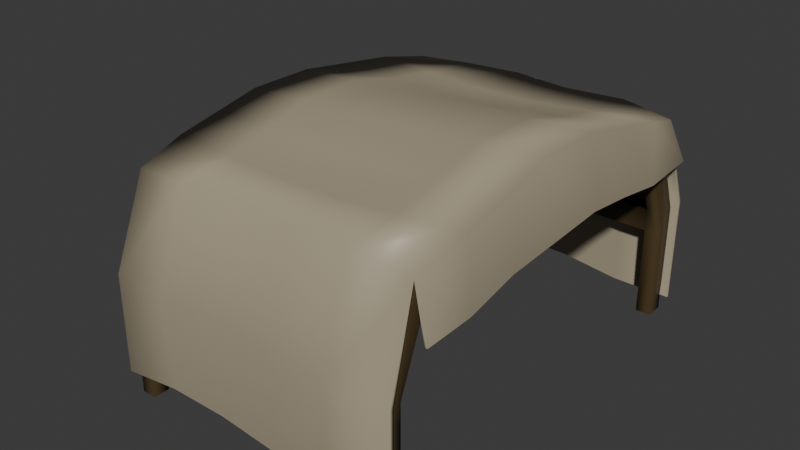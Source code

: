 # Source: ad_r.blend  (saved by Blender 4.5.91; exported with 4.5.12 LTS)
import bpy
from mathutils import Matrix  # noqa: F401  (used for matrix-valued properties, if any)

bpy.ops.wm.read_factory_settings(use_empty=True)
scene = bpy.context.scene
scene.name = 'Scene'

# ---- collections
col_collection = bpy.data.collections.new('Collection'); scene.collection.children.link(col_collection)

# ---- materials (node trees are filled in below, after node groups)
mat_tentwood = bpy.data.materials.new('tentWood')
mat_tentcloth = bpy.data.materials.new('tentCloth')

# ---- material node trees
mat_tentwood.use_nodes = True; mat_tentwood.node_tree.nodes.clear()
_N = mat_tentwood.node_tree.nodes; _L = mat_tentwood.node_tree.links
n0 = _N.new('ShaderNodeBsdfPrincipled'); n0.name = 'Principled BSDF'; n0.location = (-200, 100)
n0.inputs[0].default_value = (0.07151, 0.04661, 0.01727, 1.0)
n1 = _N.new('ShaderNodeOutputMaterial'); n1.name = 'Material Output'; n1.location = (200, 100)
_L.new(n0.outputs[0], n1.inputs[0])
n1.is_active_output = True
mat_tentcloth.use_nodes = True; mat_tentcloth.node_tree.nodes.clear()
_N = mat_tentcloth.node_tree.nodes; _L = mat_tentcloth.node_tree.links
n0 = _N.new('ShaderNodeBsdfPrincipled'); n0.name = 'Principled BSDF'; n0.location = (-200, 100)
n0.inputs[0].default_value = (0.411, 0.354, 0.2471, 1.0)
n1 = _N.new('ShaderNodeOutputMaterial'); n1.name = 'Material Output'; n1.location = (200, 100)
_L.new(n0.outputs[0], n1.inputs[0])
n1.is_active_output = True

# ---- world
world_world = bpy.data.worlds.new('World'); scene.world = world_world
world_world.use_nodes = True; world_world.node_tree.nodes.clear()
_N = world_world.node_tree.nodes; _L = world_world.node_tree.links
n0 = _N.new('ShaderNodeOutputWorld'); n0.name = 'World Output'; n0.location = (200, 100)
n1 = _N.new('ShaderNodeBackground'); n1.name = 'Background'; n1.location = (-200, 100)
n1.inputs[0].default_value = (0.05088, 0.05088, 0.05088, 1.0)
_L.new(n1.outputs[0], n0.inputs[0])
n0.is_active_output = True
world_world.color = (0.05088, 0.05088, 0.05088)
world_world.sun_shadow_jitter_overblur = 0.0

# ---- meshes
me_cube_001 = bpy.data.meshes.new('Cube.001')
me_cube_001.from_pydata([(20.06, -25.99, -1.44), (20.06, -22.7, 0.5597), (20.06, -23.99, -1.44), (20.06, -20.7, 0.5597), (22.06, -25.99, -1.44), (22.06, -22.7, 0.5597), (22.06, -23.99, -1.44), (22.06, -20.7, 0.5597), (20.06, -22.7, 0.348), (20.06, -20.7, 0.348), (22.06, -20.7, 0.348), (22.06, -22.7, 0.348), (20.06, -23.99, -0.5461), (22.06, -23.99, -0.5461), (22.06, -25.99, -0.5461), (20.06, -25.99, -0.5461), (20.06, -25.99, -0.3309), (20.06, -23.99, -0.3309), (22.06, -23.99, -0.3309), (22.06, -25.99, -0.3309), (-11.25, -22.7, 0.348), (-11.25, -22.7, 0.5597), (-11.25, -20.7, 0.5597), (-11.25, -20.7, 0.348), (-11.25, -23.99, -0.3309), (-11.25, -23.99, -0.5461), (-11.25, -25.99, -0.5461), (-11.25, -25.99, -0.3309), (-13.08, -22.7, 0.348), (-13.08, -22.7, 0.5597), (-13.08, -20.7, 0.5597), (-13.08, -20.7, 0.348), (-13.08, -23.99, -0.3309), (-13.08, -23.99, -0.5461), (-13.08, -25.99, -0.5461), (-13.08, -25.99, -0.3309), (-11.25, -25.99, -1.434), (-11.25, -23.99, -1.434), (-13.08, -25.99, -1.434), (-13.08, -23.99, -1.434), (-13.41, -1.004, 0.7124), (-13.41, -1.004, 0.5007), (-13.41, -1.004, -0.3309), (-13.41, -1.004, -0.5461), (-15.24, -1.004, 0.7124), (-15.24, -1.004, 0.5007), (-15.24, -1.004, -0.3309), (-15.24, -1.004, -0.5461), (-13.41, 1.334, 0.7124), (-13.41, 1.334, 0.5007), (-13.41, 1.334, -0.3309), (-13.41, 1.334, -0.5461), (-15.24, 1.334, 0.7124), (-15.24, 1.334, 0.5007), (-15.24, 1.334, -0.3309), (-15.24, 1.334, -0.5461), (-11.17, 20.53, 0.5597), (-11.17, 20.53, 0.348), (-11.17, 23.92, -0.3309), (-11.17, 23.92, -0.5461), (-13.0, 20.53, 0.5597), (-13.0, 20.53, 0.348), (-13.0, 23.92, -0.3309), (-13.0, 23.92, -0.5461), (-11.17, 22.85, 0.5597), (-11.17, 22.85, 0.348), (-11.17, 26.24, -0.3309), (-11.17, 26.24, -0.5461), (-13.0, 22.85, 0.5597), (-13.0, 22.85, 0.348), (-13.0, 26.24, -0.3309), (-13.0, 26.24, -0.5461), (21.95, 20.53, 0.5597), (21.95, 20.53, 0.348), (21.95, 23.92, -0.3309), (21.95, 23.92, -0.5461), (21.95, 22.85, 0.5597), (21.95, 22.85, 0.348), (21.95, 26.24, -0.3309), (21.95, 26.24, -0.5461), (20.09, 26.24, -0.3309), (20.09, 26.24, -0.5461), (20.09, 23.92, -0.3309), (20.09, 23.92, -0.5461), (20.09, 20.53, 0.348), (20.09, 20.53, 0.5597), (20.09, 22.85, 0.5597), (20.09, 22.85, 0.348), (21.95, 26.24, -1.434), (21.95, 23.92, -1.434), (20.09, 26.24, -1.434), (20.09, 23.92, -1.434), (-13.0, 23.92, -1.434), (-11.17, 23.92, -1.434), (-13.0, 26.24, -1.434), (-11.17, 26.24, -1.434), (20.07, -2.765, 0.6302), (22.01, -2.765, 0.6302), (20.07, -2.765, 0.8419), (22.01, -2.765, 0.8419), (20.08, 3.3, 0.6302), (22.0, 3.3, 0.6302), (20.08, 3.3, 0.8419), (22.0, 3.3, 0.8419), (-20.62, -3.488, -1.18), (24.27, -3.488, 0.3294), (23.68, 4.862, 0.3236), (-20.55, 4.862, -1.148), (-17.06, -22.89, -1.236), (24.27, -23.06, 0.1533), (24.27, 23.06, 0.2922), (-17.21, 23.04, -1.266), (22.98, -26.59, -1.213), (22.98, 26.57, -1.281), (22.61, -3.488, 0.9951), (23.02, 4.862, 0.9893), (22.59, -22.9, 0.6356), (22.19, 22.98, 0.6522), (22.98, -26.58, -0.2581), (22.98, 26.58, -0.24), (-14.13, 26.56, -1.198), (-16.66, -3.488, 0.8215), (-16.59, 4.862, 0.8214), (-13.19, -22.9, 0.633), (-13.23, 22.98, 0.6382), (-14.13, -26.58, -0.2581), (-14.13, 26.58, -0.24), (-14.13, -26.6, -1.231), (-17.43, -3.488, -0.1211), (-18.49, 4.862, -0.1212), (-15.65, -22.9, -0.2434), (-15.36, 23.03, -0.2429), (23.9, -16.42, 0.1399), (23.9, -9.799, 0.2608), (-19.44, -9.957, -1.215), (-18.25, -16.43, -1.151), (23.26, -16.43, 0.7899), (23.14, -9.957, 0.8925), (-14.56, -16.43, 0.7303), (-15.61, -9.957, 0.7759), (-16.77, -16.43, -0.2026), (-17.45, -9.957, -0.1619), (-18.33, 16.98, -1.251), (-19.44, 10.92, -1.215), (23.68, 10.92, 0.2738), (23.9, 16.95, 0.2148), (23.14, 10.92, 0.8926), (23.26, 16.98, 0.7959), (-15.61, 10.92, 0.776), (-14.63, 16.98, 0.7306), (-16.32, 10.92, -0.1618), (-15.27, 16.98, -0.2023), (-6.707, -26.59, -1.152), (0.7151, -26.59, -1.152), (8.137, -26.59, -1.213), (15.56, -26.59, -1.152), (15.56, 26.57, -1.281), (8.137, 26.57, -1.21), (0.7151, 26.57, -1.21), (-6.707, 26.57, -1.281), (14.76, -3.488, 0.9604), (6.902, -3.488, 0.9256), (-0.9531, -3.488, 0.8909), (-8.808, -3.488, 0.8562), (14.77, 4.862, 0.9557), (6.932, 4.862, 0.9221), (-0.909, 4.862, 0.8886), (-8.75, 4.862, 0.855), (15.68, -23.44, 0.6868), (8.385, -23.44, 0.6863), (1.087, -22.9, 0.6858), (-6.21, -23.44, 0.6852), (15.65, 23.98, 0.6964), (8.326, 23.03, 0.6936), (0.9982, 23.98, 0.6908), (-6.329, 23.03, 0.688), (15.56, -27.12, -0.2581), (8.137, -27.12, -0.2581), (0.7151, -26.58, -0.2581), (-6.707, -27.12, -0.2581), (15.56, 27.53, -0.24), (8.137, 26.58, -0.24), (0.7151, 27.53, -0.24), (-6.707, 26.58, -0.24), (15.37, -16.43, 0.7429), (7.891, -16.43, 0.6974), (0.4071, -16.43, 0.6854), (-7.076, -16.43, 0.7057), (15.07, -9.957, 0.8341), (7.396, -9.957, 0.7771), (-0.273, -9.957, 0.7538), (-7.942, -9.957, 0.7626), (15.07, 10.92, 0.8307), (7.397, 10.64, 0.7686), (-0.2733, 10.64, 0.7453), (-7.943, 10.92, 0.7607), (15.36, 16.98, 0.7443), (7.861, 16.7, 0.6925), (0.3625, 16.7, 0.6794), (-7.136, 16.98, 0.7051), (-20.27, -3.44, -1.185), (23.9, -3.487, 0.3252), (23.32, 4.858, 0.3205), (-20.2, 4.799, -1.154), (-16.74, -22.69, -1.238), (23.91, -23.03, 0.1486), (23.91, 23.02, 0.2856), (-16.87, 22.88, -1.27), (22.97, -26.14, -1.213), (22.96, 26.11, -1.28), (22.4, -3.444, 0.9716), (22.79, 4.811, 0.9668), (22.39, -22.64, 0.6171), (22.01, 22.73, 0.6328), (22.96, -26.13, -0.2615), (22.95, 26.13, -0.2431), (-13.96, 26.15, -1.199), (-16.41, -3.436, 0.8006), (-16.34, 4.8, 0.8003), (-13.01, -22.62, 0.6144), (-13.05, 22.72, 0.6198), (-13.95, -26.19, -0.2619), (-13.95, 26.18, -0.2439), (-13.95, -26.2, -1.232), (-17.07, -3.443, -0.1255), (-18.13, 4.803, -0.1257), (-15.32, -22.72, -0.2475), (-15.02, 22.88, -0.2469), (23.54, -16.41, 0.1361), (23.54, -9.793, 0.2575), (-19.08, -9.889, -1.22), (-17.9, -16.33, -1.154), (23.02, -16.35, 0.7685), (22.9, -9.875, 0.8708), (-14.34, -16.33, 0.7081), (-15.38, -9.87, 0.7542), (-16.41, -16.33, -0.2071), (-17.09, -9.889, -0.1663), (-17.97, 16.9, -1.256), (-19.1, 10.79, -1.221), (23.32, 10.92, 0.2716), (23.54, 16.94, 0.2104), (22.9, 10.84, 0.8711), (23.02, 16.9, 0.7745), (-15.38, 10.79, 0.7551), (-14.4, 16.88, 0.7094), (-15.97, 10.79, -0.1659), (-14.92, 16.89, -0.2066), (-6.707, -26.14, -1.152), (0.7156, -26.14, -1.152), (8.142, -26.14, -1.213), (15.55, -26.14, -1.152), (15.56, 26.11, -1.28), (8.138, 26.11, -1.209), (0.7154, 26.11, -1.209), (-6.698, 26.11, -1.28), (14.78, -3.421, 0.9315), (6.922, -3.414, 0.8969), (-0.9373, -3.419, 0.8621), (-8.795, -3.439, 0.8272), (14.8, 4.787, 0.927), (6.953, 4.775, 0.8935), (-0.8944, 4.782, 0.8599), (-8.738, 4.807, 0.826), (15.68, -23.13, 0.6653), (8.397, -23.15, 0.6639), (1.087, -22.62, 0.6626), (-6.209, -23.14, 0.663), (15.66, 23.67, 0.6752), (8.334, 22.76, 0.6704), (0.9976, 23.69, 0.6684), (-6.317, 22.75, 0.6652), (15.55, -26.67, -0.2613), (8.145, -26.67, -0.2613), (0.715, -26.13, -0.2614), (-6.705, -26.67, -0.2615), (15.56, 27.08, -0.2431), (8.137, 26.12, -0.243), (0.7153, 27.08, -0.243), (-6.692, 26.13, -0.2433), (15.39, -16.34, 0.7143), (7.905, -16.37, 0.6684), (0.4072, -16.38, 0.6564), (-7.08, -16.38, 0.6767), (15.09, -9.839, 0.806), (7.417, -9.838, 0.749), (-0.2669, -9.85, 0.7254), (-7.944, -9.875, 0.7339), (15.1, 10.8, 0.8027), (7.419, 10.51, 0.7407), (-0.2695, 10.52, 0.7171), (-7.948, 10.83, 0.7321), (15.38, 16.89, 0.7156), (7.879, 16.65, 0.6635), (0.3615, 16.66, 0.6503), (-7.142, 16.93, 0.6761)], [], [(9, 8, 20, 23), (102, 85, 84, 100), (10, 7, 5, 11), (11, 5, 1, 8), (2, 6, 4, 0), (7, 3, 1, 5), (19, 11, 8, 16), (18, 10, 11, 19), (17, 9, 10, 18), (16, 8, 9, 17), (0, 15, 12, 2), (2, 12, 13, 6), (6, 13, 14, 4), (4, 14, 15, 0), (16, 17, 24, 27), (12, 17, 18, 13), (13, 18, 19, 14), (14, 19, 16, 15), (25, 26, 36, 37), (31, 32, 35, 28), (15, 16, 27, 26), (12, 15, 26, 25), (1, 3, 22, 21), (3, 9, 23, 22), (17, 12, 25, 24), (8, 1, 21, 20), (28, 29, 30, 31), (34, 35, 32, 33), (24, 32, 31, 23), (21, 22, 30, 29), (26, 27, 35, 34), (30, 22, 40, 44), (25, 33, 47, 43), (20, 21, 29, 28), (23, 20, 27, 24), (35, 27, 20, 28), (37, 36, 38, 39), (33, 25, 37, 39), (34, 33, 39, 38), (26, 34, 38, 36), (47, 46, 54, 55), (43, 47, 55, 51), (24, 25, 43, 42), (32, 24, 42, 46), (22, 23, 41, 40), (33, 32, 46, 47), (23, 31, 45, 41), (31, 30, 44, 45), (52, 48, 56, 60), (48, 49, 57, 56), (42, 43, 51, 50), (41, 45, 53, 49), (46, 42, 50, 54), (45, 44, 52, 53), (49, 48, 102, 100), (44, 40, 48, 52), (65, 57, 58, 66), (58, 57, 61, 62), (51, 55, 63, 59), (55, 54, 62, 63), (50, 51, 59, 58), (49, 53, 61, 57), (54, 50, 58, 62), (53, 52, 60, 61), (66, 67, 71, 70), (64, 65, 69, 68), (61, 60, 68, 69), (74, 73, 84, 82), (60, 56, 64, 68), (67, 59, 93, 95), (63, 62, 70, 71), (81, 80, 78, 79), (72, 73, 77, 76), (74, 75, 79, 78), (101, 100, 84, 73), (83, 81, 90, 91), (86, 85, 72, 76), (87, 86, 76, 77), (82, 84, 87, 80), (82, 83, 75, 74), (58, 59, 83, 82), (59, 67, 81, 83), (67, 66, 80, 81), (66, 58, 82, 80), (57, 65, 87, 84), (65, 64, 86, 87), (64, 56, 85, 86), (56, 57, 84, 85), (61, 69, 70, 62), (66, 70, 69, 65), (77, 73, 74, 78), (80, 87, 77, 78), (91, 90, 88, 89), (75, 83, 91, 89), (81, 79, 88, 90), (79, 75, 89, 88), (93, 92, 94, 95), (59, 63, 92, 93), (71, 67, 95, 94), (63, 71, 94, 92), (101, 73, 72, 103), (102, 103, 72, 85), (3, 7, 99, 98), (10, 97, 99, 7), (10, 9, 96, 97), (3, 98, 96, 9), (98, 99, 103, 102), (97, 101, 103, 99), (97, 96, 100, 101), (49, 100, 96, 41), (41, 96, 98, 40), (48, 40, 98, 102), (137, 133, 105, 114), (114, 105, 106, 115), (147, 145, 110, 117), (172, 117, 119, 180), (155, 112, 118, 176), (196, 147, 117, 172), (176, 118, 116, 168), (160, 114, 115, 164), (188, 137, 114, 160), (180, 119, 113, 156), (141, 139, 121, 128), (128, 121, 122, 129), (151, 149, 124, 131), (142, 151, 131, 111), (104, 128, 129, 107), (134, 141, 128, 104), (123, 130, 125), (130, 108, 127, 125), (111, 131, 126, 120), (126, 131, 124), (108, 130, 140, 135), (135, 140, 141, 134), (130, 123, 138, 140), (140, 138, 139, 141), (168, 116, 136, 184), (184, 136, 137, 188), (116, 109, 132, 136), (136, 132, 133, 137), (107, 129, 150, 143), (143, 150, 151, 142), (129, 122, 148, 150), (150, 148, 149, 151), (164, 115, 146, 192), (192, 146, 147, 196), (115, 106, 144, 146), (146, 144, 145, 147), (148, 195, 199, 149), (195, 194, 198, 199), (194, 193, 197, 198), (193, 192, 196, 197), (122, 167, 195, 148), (167, 166, 194, 195), (166, 165, 193, 194), (165, 164, 192, 193), (138, 187, 191, 139), (187, 186, 190, 191), (186, 185, 189, 190), (185, 184, 188, 189), (123, 171, 187, 138), (171, 170, 186, 187), (170, 169, 185, 186), (169, 168, 184, 185), (126, 183, 159, 120), (183, 182, 158, 159), (182, 181, 157, 158), (181, 180, 156, 157), (139, 191, 163, 121), (191, 190, 162, 163), (190, 189, 161, 162), (189, 188, 160, 161), (121, 163, 167, 122), (163, 162, 166, 167), (162, 161, 165, 166), (161, 160, 164, 165), (125, 179, 171, 123), (179, 178, 170, 171), (178, 177, 169, 170), (177, 176, 168, 169), (149, 199, 175, 124), (199, 198, 174, 175), (198, 197, 173, 174), (197, 196, 172, 173), (127, 152, 179, 125), (152, 153, 178, 179), (153, 154, 177, 178), (154, 155, 176, 177), (124, 175, 183, 126), (175, 174, 182, 183), (174, 173, 181, 182), (173, 172, 180, 181), (233, 210, 201, 229), (210, 211, 202, 201), (243, 213, 206, 241), (268, 276, 215, 213), (251, 272, 214, 208), (292, 268, 213, 243), (272, 264, 212, 214), (256, 260, 211, 210), (284, 256, 210, 233), (276, 252, 209, 215), (237, 224, 217, 235), (224, 225, 218, 217), (247, 227, 220, 245), (238, 207, 227, 247), (200, 203, 225, 224), (230, 200, 224, 237), (219, 221, 226), (226, 221, 223, 204), (207, 216, 222, 227), (222, 220, 227), (204, 231, 236, 226), (231, 230, 237, 236), (226, 236, 234, 219), (236, 237, 235, 234), (264, 280, 232, 212), (280, 284, 233, 232), (212, 232, 228, 205), (232, 233, 229, 228), (203, 239, 246, 225), (239, 238, 247, 246), (225, 246, 244, 218), (246, 247, 245, 244), (260, 288, 242, 211), (288, 292, 243, 242), (211, 242, 240, 202), (242, 243, 241, 240), (244, 245, 295, 291), (291, 295, 294, 290), (290, 294, 293, 289), (289, 293, 292, 288), (218, 244, 291, 263), (263, 291, 290, 262), (262, 290, 289, 261), (261, 289, 288, 260), (234, 235, 287, 283), (283, 287, 286, 282), (282, 286, 285, 281), (281, 285, 284, 280), (219, 234, 283, 267), (267, 283, 282, 266), (266, 282, 281, 265), (265, 281, 280, 264), (222, 216, 255, 279), (279, 255, 254, 278), (278, 254, 253, 277), (277, 253, 252, 276), (235, 217, 259, 287), (287, 259, 258, 286), (286, 258, 257, 285), (285, 257, 256, 284), (217, 218, 263, 259), (259, 263, 262, 258), (258, 262, 261, 257), (257, 261, 260, 256), (221, 219, 267, 275), (275, 267, 266, 274), (274, 266, 265, 273), (273, 265, 264, 272), (245, 220, 271, 295), (295, 271, 270, 294), (294, 270, 269, 293), (293, 269, 268, 292), (223, 221, 275, 248), (248, 275, 274, 249), (249, 274, 273, 250), (250, 273, 272, 251), (220, 222, 279, 271), (271, 279, 278, 270), (270, 278, 277, 269), (269, 277, 276, 268), (104, 107, 203, 200), (105, 133, 229, 201), (106, 105, 201, 202), (107, 143, 239, 203), (108, 135, 231, 204), (110, 145, 241, 206), (112, 155, 251, 208), (109, 116, 212, 205), (117, 110, 206, 213), (119, 117, 213, 215), (118, 112, 208, 214), (116, 118, 214, 212), (113, 119, 215, 209), (120, 159, 255, 216), (127, 108, 204, 223), (111, 120, 216, 207), (132, 109, 205, 228), (133, 132, 228, 229), (134, 104, 200, 230), (135, 134, 230, 231), (142, 111, 207, 238), (143, 142, 238, 239), (144, 106, 202, 240), (145, 144, 240, 241), (152, 127, 223, 248), (153, 152, 248, 249), (154, 153, 249, 250), (155, 154, 250, 251), (156, 113, 209, 252), (157, 156, 252, 253), (158, 157, 253, 254), (159, 158, 254, 255)])
me_cube_001.polygons.foreach_set('use_smooth', [True] * 304)
me_cube_001.polygons.foreach_set('material_index', [0, 0, 0, 0, 0, 0, 0, 0, 0, 0, 0, 0, 0, 0, 0, 0, 0, 0, 0, 0, 0, 0, 0, 0, 0, 0, 0, 0, 0, 0, 0, 0, 0, 0, 0, 0, 0, 0, 0, 0, 0, 0, 0, 0, 0, 0, 0, 0, 0, 0, 0, 0, 0, 0, 0, 0, 0, 0, 0, 0, 0, 0, 0, 0, 0, 0, 0, 0, 0, 0, 0, 0, 0, 0, 0, 0, 0, 0, 0, 0, 0, 0, 0, 0, 0, 0, 0, 0, 0, 0, 0, 0, 0, 0, 0, 0, 0, 0, 0, 0, 0, 0, 0, 0, 0, 0, 0, 0, 0, 0, 0, 0, 1, 1, 1, 1, 1, 1, 1, 1, 1, 1, 1, 1, 1, 1, 1, 1, 1, 1, 1, 1, 1, 1, 1, 1, 1, 1, 1, 1, 1, 1, 1, 1, 1, 1, 1, 1, 1, 1, 1, 1, 1, 1, 1, 1, 1, 1, 1, 1, 1, 1, 1, 1, 1, 1, 1, 1, 1, 1, 1, 1, 1, 1, 1, 1, 1, 1, 1, 1, 1, 1, 1, 1, 1, 1, 1, 1, 1, 1, 1, 1, 1, 1, 1, 1, 1, 1, 1, 1, 1, 1, 1, 1, 1, 1, 1, 1, 1, 1, 1, 1, 1, 1, 1, 1, 1, 1, 1, 1, 1, 1, 1, 1, 1, 1, 1, 1, 1, 1, 1, 1, 1, 1, 1, 1, 1, 1, 1, 1, 1, 1, 1, 1, 1, 1, 1, 1, 1, 1, 1, 1, 1, 1, 1, 1, 1, 1, 1, 1, 1, 1, 1, 1, 1, 1, 1, 1, 1, 1, 1, 1, 1, 1, 1, 1, 1, 1, 1, 1, 1, 1, 1, 1, 1, 1, 1, 1, 1, 1, 1, 1, 1, 1, 1, 1, 1, 1, 1, 1, 1, 1, 1, 1])
_uv = me_cube_001.uv_layers.new(name='UVMap')
_uv.uv.foreach_set('vector', [0.5985, 0.25, 0.5985, 0.0, 0.5985, 0.0, 0.5985, 0.25, 0.625, 0.25, 0.625, 0.25, 0.5985, 0.25, 0.5985, 0.25, 0.5985, 0.5, 0.625, 0.5, 0.625, 0.75, 0.5985, 0.75, 0.5985, 0.75, 0.625, 0.75, 0.625, 1.0, 0.5985, 1.0, 0.125, 0.5, 0.375, 0.5, 0.375, 0.75, 0.125, 0.75, 0.625, 0.5, 0.875, 0.5, 0.875, 0.75, 0.625, 0.75, 0.5137, 0.75, 0.5985, 0.75, 0.5985, 1.0, 0.5137, 1.0, 0.5137, 0.5, 0.5985, 0.5, 0.5985, 0.75, 0.5137, 0.75, 0.5137, 0.25, 0.5985, 0.25, 0.5985, 0.5, 0.5137, 0.5, 0.5137, 0.0, 0.5985, 0.0, 0.5985, 0.25, 0.5137, 0.25, 0.375, 0.0, 0.4868, 0.0, 0.4868, 0.25, 0.375, 0.25, 0.375, 0.25, 0.4868, 0.25, 0.4868, 0.5, 0.375, 0.5, 0.375, 0.5, 0.4868, 0.5, 0.4868, 0.75, 0.375, 0.75, 0.375, 0.75, 0.4868, 0.75, 0.4868, 1.0, 0.375, 1.0, 0.5137, 0.0, 0.5137, 0.25, 0.5137, 0.25, 0.5137, 0.0, 0.4868, 0.25, 0.5137, 0.25, 0.5137, 0.5, 0.4868, 0.5, 0.4868, 0.5, 0.5137, 0.5, 0.5137, 0.75, 0.4868, 0.75, 0.4868, 0.75, 0.5137, 0.75, 0.5137, 1.0, 0.4868, 1.0, 0.4868, 0.25, 0.4868, 0.0, 0.4868, 0.0, 0.4868, 0.25, 0.5985, 0.25, 0.5137, 0.25, 0.5137, 0.0, 0.5985, 0.0, 0.4868, 1.0, 0.5137, 1.0, 0.5137, 1.0, 0.4868, 1.0, 0.4868, 0.25, 0.4868, 0.0, 0.4868, 0.0, 0.4868, 0.25, 0.875, 0.75, 0.875, 0.5, 0.875, 0.5, 0.875, 0.75, 0.625, 0.25, 0.5985, 0.25, 0.5985, 0.25, 0.625, 0.25, 0.5137, 0.25, 0.4868, 0.25, 0.4868, 0.25, 0.5137, 0.25, 0.5985, 1.0, 0.625, 1.0, 0.625, 1.0, 0.5985, 1.0, 0.5985, 0.0, 0.625, 0.0, 0.625, 0.25, 0.5985, 0.25, 0.4868, 0.0, 0.5137, 0.0, 0.5137, 0.25, 0.4868, 0.25, 0.5137, 0.25, 0.5137, 0.25, 0.5985, 0.25, 0.5985, 0.25, 0.875, 0.75, 0.875, 0.5, 0.875, 0.5, 0.875, 0.75, 0.4868, 1.0, 0.5137, 1.0, 0.5137, 1.0, 0.4868, 1.0, 0.875, 0.5, 0.875, 0.5, 0.875, 0.5, 0.875, 0.5, 0.4868, 0.25, 0.4868, 0.25, 0.4868, 0.25, 0.4868, 0.25, 0.5985, 1.0, 0.625, 1.0, 0.625, 1.0, 0.5985, 1.0, 0.5985, 0.25, 0.5985, 0.0, 0.5137, 0.0, 0.5137, 0.25, 0.5137, 0.0, 0.5137, 0.0, 0.5985, 1.0, 0.5985, 0.0, 0.4868, 0.25, 0.4868, 0.0, 0.4868, 0.0, 0.4868, 0.25, 0.4868, 0.25, 0.4868, 0.25, 0.4868, 0.25, 0.4868, 0.25, 0.4868, 0.0, 0.4868, 0.25, 0.4868, 0.25, 0.4868, 0.0, 0.4868, 1.0, 0.4868, 1.0, 0.4868, 1.0, 0.4868, 1.0, 0.4868, 0.25, 0.5137, 0.25, 0.5137, 0.25, 0.4868, 0.25, 0.4868, 0.25, 0.4868, 0.25, 0.4868, 0.25, 0.4868, 0.25, 0.5137, 0.25, 0.4868, 0.25, 0.4868, 0.25, 0.5137, 0.25, 0.5137, 0.25, 0.5137, 0.25, 0.5137, 0.25, 0.5137, 0.25, 0.625, 0.25, 0.5985, 0.25, 0.5985, 0.25, 0.625, 0.25, 0.4868, 0.25, 0.5137, 0.25, 0.5137, 0.25, 0.4868, 0.25, 0.5985, 0.25, 0.5985, 0.25, 0.5985, 0.25, 0.5985, 0.25, 0.5985, 0.25, 0.625, 0.25, 0.625, 0.25, 0.5985, 0.25, 0.875, 0.5, 0.875, 0.5, 0.875, 0.5, 0.875, 0.5, 0.625, 0.25, 0.5985, 0.25, 0.5985, 0.25, 0.625, 0.25, 0.5137, 0.25, 0.4868, 0.25, 0.4868, 0.25, 0.5137, 0.25, 0.5985, 0.25, 0.5985, 0.25, 0.5985, 0.25, 0.5985, 0.25, 0.5137, 0.25, 0.5137, 0.25, 0.5137, 0.25, 0.5137, 0.25, 0.5985, 0.25, 0.625, 0.25, 0.625, 0.25, 0.5985, 0.25, 0.5985, 0.25, 0.625, 0.25, 0.625, 0.25, 0.5985, 0.25, 0.875, 0.5, 0.875, 0.5, 0.875, 0.5, 0.875, 0.5, 0.5985, 0.25, 0.5985, 0.25, 0.5137, 0.25, 0.5137, 0.25, 0.5137, 0.25, 0.5985, 0.25, 0.5985, 0.25, 0.5137, 0.25, 0.4868, 0.25, 0.4868, 0.25, 0.4868, 0.25, 0.4868, 0.25, 0.4868, 0.25, 0.5137, 0.25, 0.5137, 0.25, 0.4868, 0.25, 0.5137, 0.25, 0.4868, 0.25, 0.4868, 0.25, 0.5137, 0.25, 0.5985, 0.25, 0.5985, 0.25, 0.5985, 0.25, 0.5985, 0.25, 0.5137, 0.25, 0.5137, 0.25, 0.5137, 0.25, 0.5137, 0.25, 0.5985, 0.25, 0.625, 0.25, 0.625, 0.25, 0.5985, 0.25, 0.5137, 0.25, 0.4868, 0.25, 0.4868, 0.25, 0.5137, 0.25, 0.625, 0.25, 0.5985, 0.25, 0.5985, 0.25, 0.625, 0.25, 0.5985, 0.25, 0.625, 0.25, 0.625, 0.25, 0.5985, 0.25, 0.5137, 0.25, 0.5985, 0.25, 0.5985, 0.25, 0.5137, 0.25, 0.875, 0.5, 0.875, 0.5, 0.875, 0.5, 0.875, 0.5, 0.4868, 0.25, 0.4868, 0.25, 0.4868, 0.25, 0.4868, 0.25, 0.4868, 0.25, 0.5137, 0.25, 0.5137, 0.25, 0.4868, 0.25, 0.4868, 0.25, 0.5137, 0.25, 0.5137, 0.25, 0.4868, 0.25, 0.625, 0.25, 0.5985, 0.25, 0.5985, 0.25, 0.625, 0.25, 0.5137, 0.25, 0.4868, 0.25, 0.4868, 0.25, 0.5137, 0.25, 0.5985, 0.3576, 0.5985, 0.25, 0.5985, 0.25, 0.5985, 0.25, 0.4868, 0.25, 0.4868, 0.25, 0.4868, 0.25, 0.4868, 0.25, 0.875, 0.5, 0.875, 0.5, 0.875, 0.5, 0.875, 0.5, 0.5985, 0.25, 0.625, 0.25, 0.625, 0.25, 0.5985, 0.25, 0.5137, 0.25, 0.5985, 0.25, 0.5985, 0.25, 0.5137, 0.25, 0.5137, 0.25, 0.4868, 0.25, 0.4868, 0.25, 0.5137, 0.25, 0.5137, 0.25, 0.4868, 0.25, 0.4868, 0.25, 0.5137, 0.25, 0.4868, 0.25, 0.4868, 0.25, 0.4868, 0.25, 0.4868, 0.25, 0.4868, 0.25, 0.5137, 0.25, 0.5137, 0.25, 0.4868, 0.25, 0.5137, 0.25, 0.5137, 0.25, 0.5137, 0.25, 0.5137, 0.25, 0.5985, 0.25, 0.5985, 0.25, 0.5985, 0.25, 0.5985, 0.25, 0.5985, 0.25, 0.625, 0.25, 0.625, 0.25, 0.5985, 0.25, 0.875, 0.5, 0.875, 0.5, 0.875, 0.5, 0.875, 0.5, 0.625, 0.25, 0.5985, 0.25, 0.5985, 0.25, 0.625, 0.25, 0.5985, 0.25, 0.5985, 0.25, 0.5137, 0.25, 0.5137, 0.25, 0.5137, 0.25, 0.5137, 0.25, 0.5985, 0.25, 0.5985, 0.25, 0.5985, 0.25, 0.5985, 0.25, 0.5137, 0.25, 0.5137, 0.25, 0.5137, 0.25, 0.5985, 0.25, 0.5985, 0.25, 0.5137, 0.25, 0.4868, 0.25, 0.4868, 0.25, 0.4868, 0.25, 0.4868, 0.25, 0.4868, 0.25, 0.4868, 0.25, 0.4868, 0.25, 0.4868, 0.25, 0.4868, 0.25, 0.4868, 0.25, 0.4868, 0.25, 0.4868, 0.25, 0.4868, 0.25, 0.4868, 0.25, 0.4868, 0.25, 0.4868, 0.25, 0.4868, 0.25, 0.4868, 0.25, 0.4868, 0.25, 0.4868, 0.25, 0.4868, 0.25, 0.4868, 0.25, 0.4868, 0.25, 0.4868, 0.25, 0.4868, 0.25, 0.4868, 0.25, 0.4868, 0.25, 0.4868, 0.25, 0.4868, 0.25, 0.4868, 0.25, 0.4868, 0.25, 0.4868, 0.25, 0.5985, 0.3576, 0.5985, 0.25, 0.625, 0.25, 0.625, 0.3576, 0.625, 0.25, 0.7674, 0.5, 0.875, 0.5, 0.625, 0.25, 0.625, 0.25, 0.625, 0.5, 0.7357, 0.5, 0.625, 0.25, 0.5985, 0.5, 0.5985, 0.3893, 0.625, 0.3893, 0.625, 0.5, 0.5985, 0.5, 0.5985, 0.25, 0.5985, 0.25, 0.5985, 0.3893, 0.625, 0.25, 0.625, 0.25, 0.5985, 0.25, 0.5985, 0.25, 0.625, 0.25, 0.7357, 0.5, 0.7674, 0.5, 0.625, 0.25, 0.5985, 0.3893, 0.5985, 0.3576, 0.625, 0.3576, 0.625, 0.3893, 0.5985, 0.3893, 0.5985, 0.25, 0.5985, 0.25, 0.5985, 0.3576, 0.5985, 0.25, 0.5985, 0.25, 0.5985, 0.25, 0.5985, 0.25, 0.5985, 0.25, 0.5985, 0.25, 0.625, 0.25, 0.625, 0.25, 0.625, 0.25, 0.625, 0.25, 0.625, 0.25, 0.625, 0.25, 0.8763, 0.3988, 1.0, 0.3988, 1.0, 0.4727, 0.8763, 0.4727, 0.8763, 0.4727, 1.0, 0.4727, 1.0, 0.7122, 0.8763, 0.7122, 0.8763, 0.8081, 1.0, 0.8081, 1.0, 0.8561, 0.8763, 0.8561, 0.7746, 0.8561, 0.8763, 0.8561, 0.8763, 0.9425, 0.7746, 0.9425, 0.7746, 0.0, 0.8763, 0.0, 0.8763, 0.08178, 0.7746, 0.08178, 0.7746, 0.8081, 0.8763, 0.8081, 0.8763, 0.8561, 0.7746, 0.8561, 0.7746, 0.08178, 0.8763, 0.08178, 0.8763, 0.2511, 0.7746, 0.2511, 0.7746, 0.4727, 0.8763, 0.4727, 0.8763, 0.7122, 0.7746, 0.7122, 0.7746, 0.3988, 0.8763, 0.3988, 0.8763, 0.4727, 0.7746, 0.4727, 0.7746, 0.9425, 0.8763, 0.9425, 0.8763, 1.0, 0.7746, 1.0, 0.1912, 0.3988, 0.3676, 0.3988, 0.3676, 0.4727, 0.1912, 0.4727, 0.1912, 0.4727, 0.3676, 0.4727, 0.3676, 0.7122, 0.1912, 0.7122, 0.1912, 0.8081, 0.3676, 0.8081, 0.3676, 0.8561, 0.1912, 0.8561, 0.0, 0.8081, 0.1912, 0.8081, 0.1912, 0.8561, 0.0, 0.8561, 0.0, 0.4727, 0.1912, 0.4727, 0.1912, 0.7122, 0.0, 0.7122, 0.0, 0.3988, 0.1912, 0.3988, 0.1912, 0.4727, 0.0, 0.4727, 0.3676, 0.2511, 0.1912, 0.2511, 0.3676, 0.08178, 0.1912, 0.2511, 0.0, 0.2511, 0.3676, 0.0, 0.3676, 0.08178, 0.0, 0.8561, 0.1912, 0.8561, 0.3676, 0.9425, 0.3676, 1.0, 0.3676, 0.9425, 0.1912, 0.8561, 0.3676, 0.8561, 0.0, 0.2511, 0.1912, 0.2511, 0.1912, 0.325, 0.0, 0.325, 0.0, 0.325, 0.1912, 0.325, 0.1912, 0.3988, 0.0, 0.3988, 0.1912, 0.2511, 0.3676, 0.2511, 0.3676, 0.325, 0.1912, 0.325, 0.1912, 0.325, 0.3676, 0.325, 0.3676, 0.3988, 0.1912, 0.3988, 0.7746, 0.2511, 0.8763, 0.2511, 0.8763, 0.325, 0.7746, 0.325, 0.7746, 0.325, 0.8763, 0.325, 0.8763, 0.3988, 0.7746, 0.3988, 0.8763, 0.2511, 1.0, 0.2511, 1.0, 0.325, 0.8763, 0.325, 0.8763, 0.325, 1.0, 0.325, 1.0, 0.3988, 0.8763, 0.3988, 0.0, 0.7122, 0.1912, 0.7122, 0.1912, 0.7602, 0.0, 0.7602, 0.0, 0.7602, 0.1912, 0.7602, 0.1912, 0.8081, 0.0, 0.8081, 0.1912, 0.7122, 0.3676, 0.7122, 0.3676, 0.7602, 0.1912, 0.7602, 0.1912, 0.7602, 0.3676, 0.7602, 0.3676, 0.8081, 0.1912, 0.8081, 0.7746, 0.7122, 0.8763, 0.7122, 0.8763, 0.7602, 0.7746, 0.7602, 0.7746, 0.7602, 0.8763, 0.7602, 0.8763, 0.8081, 0.7746, 0.8081, 0.8763, 0.7122, 1.0, 0.7122, 1.0, 0.7602, 0.8763, 0.7602, 0.8763, 0.7602, 1.0, 0.7602, 1.0, 0.8081, 0.8763, 0.8081, 0.3676, 0.7602, 0.4694, 0.7602, 0.4694, 0.8081, 0.3676, 0.8081, 0.4694, 0.7602, 0.5711, 0.7602, 0.5711, 0.8081, 0.4694, 0.8081, 0.5711, 0.7602, 0.6729, 0.7602, 0.6729, 0.8081, 0.5711, 0.8081, 0.6729, 0.7602, 0.7746, 0.7602, 0.7746, 0.8081, 0.6729, 0.8081, 0.3676, 0.7122, 0.4694, 0.7122, 0.4694, 0.7602, 0.3676, 0.7602, 0.4694, 0.7122, 0.5711, 0.7122, 0.5711, 0.7602, 0.4694, 0.7602, 0.5711, 0.7122, 0.6729, 0.7122, 0.6729, 0.7602, 0.5711, 0.7602, 0.6729, 0.7122, 0.7746, 0.7122, 0.7746, 0.7602, 0.6729, 0.7602, 0.3676, 0.325, 0.4694, 0.325, 0.4694, 0.3988, 0.3676, 0.3988, 0.4694, 0.325, 0.5711, 0.325, 0.5711, 0.3988, 0.4694, 0.3988, 0.5711, 0.325, 0.6729, 0.325, 0.6729, 0.3988, 0.5711, 0.3988, 0.6729, 0.325, 0.7746, 0.325, 0.7746, 0.3988, 0.6729, 0.3988, 0.3676, 0.2511, 0.4694, 0.2511, 0.4694, 0.325, 0.3676, 0.325, 0.4694, 0.2511, 0.5711, 0.2511, 0.5711, 0.325, 0.4694, 0.325, 0.5711, 0.2511, 0.6729, 0.2511, 0.6729, 0.325, 0.5711, 0.325, 0.6729, 0.2511, 0.7746, 0.2511, 0.7746, 0.325, 0.6729, 0.325, 0.3676, 0.9425, 0.4694, 0.9425, 0.4694, 1.0, 0.3676, 1.0, 0.4694, 0.9425, 0.5711, 0.9425, 0.5711, 1.0, 0.4694, 1.0, 0.5711, 0.9425, 0.6729, 0.9425, 0.6729, 1.0, 0.5711, 1.0, 0.6729, 0.9425, 0.7746, 0.9425, 0.7746, 1.0, 0.6729, 1.0, 0.3676, 0.3988, 0.4694, 0.3988, 0.4694, 0.4727, 0.3676, 0.4727, 0.4694, 0.3988, 0.5711, 0.3988, 0.5711, 0.4727, 0.4694, 0.4727, 0.5711, 0.3988, 0.6729, 0.3988, 0.6729, 0.4727, 0.5711, 0.4727, 0.6729, 0.3988, 0.7746, 0.3988, 0.7746, 0.4727, 0.6729, 0.4727, 0.3676, 0.4727, 0.4694, 0.4727, 0.4694, 0.7122, 0.3676, 0.7122, 0.4694, 0.4727, 0.5711, 0.4727, 0.5711, 0.7122, 0.4694, 0.7122, 0.5711, 0.4727, 0.6729, 0.4727, 0.6729, 0.7122, 0.5711, 0.7122, 0.6729, 0.4727, 0.7746, 0.4727, 0.7746, 0.7122, 0.6729, 0.7122, 0.3676, 0.08178, 0.4694, 0.08178, 0.4694, 0.2511, 0.3676, 0.2511, 0.4694, 0.08178, 0.5711, 0.08178, 0.5711, 0.2511, 0.4694, 0.2511, 0.5711, 0.08178, 0.6729, 0.08178, 0.6729, 0.2511, 0.5711, 0.2511, 0.6729, 0.08178, 0.7746, 0.08178, 0.7746, 0.2511, 0.6729, 0.2511, 0.3676, 0.8081, 0.4694, 0.8081, 0.4694, 0.8561, 0.3676, 0.8561, 0.4694, 0.8081, 0.5711, 0.8081, 0.5711, 0.8561, 0.4694, 0.8561, 0.5711, 0.8081, 0.6729, 0.8081, 0.6729, 0.8561, 0.5711, 0.8561, 0.6729, 0.8081, 0.7746, 0.8081, 0.7746, 0.8561, 0.6729, 0.8561, 0.3676, 0.0, 0.4694, 0.0, 0.4694, 0.08178, 0.3676, 0.08178, 0.4694, 0.0, 0.5711, 0.0, 0.5711, 0.08178, 0.4694, 0.08178, 0.5711, 0.0, 0.6729, 0.0, 0.6729, 0.08178, 0.5711, 0.08178, 0.6729, 0.0, 0.7746, 0.0, 0.7746, 0.08178, 0.6729, 0.08178, 0.3676, 0.8561, 0.4694, 0.8561, 0.4694, 0.9425, 0.3676, 0.9425, 0.4694, 0.8561, 0.5711, 0.8561, 0.5711, 0.9425, 0.4694, 0.9425, 0.5711, 0.8561, 0.6729, 0.8561, 0.6729, 0.9425, 0.5711, 0.9425, 0.6729, 0.8561, 0.7746, 0.8561, 0.7746, 0.9425, 0.6729, 0.9425, 0.8763, 0.3988, 0.8763, 0.4727, 1.0, 0.4727, 1.0, 0.3988, 0.8763, 0.4727, 0.8763, 0.7122, 1.0, 0.7122, 1.0, 0.4727, 0.8763, 0.8081, 0.8763, 0.8561, 1.0, 0.8561, 1.0, 0.8081, 0.7746, 0.8561, 0.7746, 0.9425, 0.8763, 0.9425, 0.8763, 0.8561, 0.7746, 0.0, 0.7746, 0.08178, 0.8763, 0.08178, 0.8763, 0.0, 0.7746, 0.8081, 0.7746, 0.8561, 0.8763, 0.8561, 0.8763, 0.8081, 0.7746, 0.08178, 0.7746, 0.2511, 0.8763, 0.2511, 0.8763, 0.08178, 0.7746, 0.4727, 0.7746, 0.7122, 0.8763, 0.7122, 0.8763, 0.4727, 0.7746, 0.3988, 0.7746, 0.4727, 0.8763, 0.4727, 0.8763, 0.3988, 0.7746, 0.9425, 0.7746, 1.0, 0.8763, 1.0, 0.8763, 0.9425, 0.1912, 0.3988, 0.1912, 0.4727, 0.3676, 0.4727, 0.3676, 0.3988, 0.1912, 0.4727, 0.1912, 0.7122, 0.3676, 0.7122, 0.3676, 0.4727, 0.1912, 0.8081, 0.1912, 0.8561, 0.3676, 0.8561, 0.3676, 0.8081, 0.0, 0.8081, 0.0, 0.8561, 0.1912, 0.8561, 0.1912, 0.8081, 0.0, 0.4727, 0.0, 0.7122, 0.1912, 0.7122, 0.1912, 0.4727, 0.0, 0.3988, 0.0, 0.4727, 0.1912, 0.4727, 0.1912, 0.3988, 0.3676, 0.2511, 0.3676, 0.08178, 0.1912, 0.2511, 0.1912, 0.2511, 0.3676, 0.08178, 0.3676, 0.0, 0.0, 0.2511, 0.0, 0.8561, 0.3676, 1.0, 0.3676, 0.9425, 0.1912, 0.8561, 0.3676, 0.9425, 0.3676, 0.8561, 0.1912, 0.8561, 0.0, 0.2511, 0.0, 0.325, 0.1912, 0.325, 0.1912, 0.2511, 0.0, 0.325, 0.0, 0.3988, 0.1912, 0.3988, 0.1912, 0.325, 0.1912, 0.2511, 0.1912, 0.325, 0.3676, 0.325, 0.3676, 0.2511, 0.1912, 0.325, 0.1912, 0.3988, 0.3676, 0.3988, 0.3676, 0.325, 0.7746, 0.2511, 0.7746, 0.325, 0.8763, 0.325, 0.8763, 0.2511, 0.7746, 0.325, 0.7746, 0.3988, 0.8763, 0.3988, 0.8763, 0.325, 0.8763, 0.2511, 0.8763, 0.325, 1.0, 0.325, 1.0, 0.2511, 0.8763, 0.325, 0.8763, 0.3988, 1.0, 0.3988, 1.0, 0.325, 0.0, 0.7122, 0.0, 0.7602, 0.1912, 0.7602, 0.1912, 0.7122, 0.0, 0.7602, 0.0, 0.8081, 0.1912, 0.8081, 0.1912, 0.7602, 0.1912, 0.7122, 0.1912, 0.7602, 0.3676, 0.7602, 0.3676, 0.7122, 0.1912, 0.7602, 0.1912, 0.8081, 0.3676, 0.8081, 0.3676, 0.7602, 0.7746, 0.7122, 0.7746, 0.7602, 0.8763, 0.7602, 0.8763, 0.7122, 0.7746, 0.7602, 0.7746, 0.8081, 0.8763, 0.8081, 0.8763, 0.7602, 0.8763, 0.7122, 0.8763, 0.7602, 1.0, 0.7602, 1.0, 0.7122, 0.8763, 0.7602, 0.8763, 0.8081, 1.0, 0.8081, 1.0, 0.7602, 0.3676, 0.7602, 0.3676, 0.8081, 0.4694, 0.8081, 0.4694, 0.7602, 0.4694, 0.7602, 0.4694, 0.8081, 0.5711, 0.8081, 0.5711, 0.7602, 0.5711, 0.7602, 0.5711, 0.8081, 0.6729, 0.8081, 0.6729, 0.7602, 0.6729, 0.7602, 0.6729, 0.8081, 0.7746, 0.8081, 0.7746, 0.7602, 0.3676, 0.7122, 0.3676, 0.7602, 0.4694, 0.7602, 0.4694, 0.7122, 0.4694, 0.7122, 0.4694, 0.7602, 0.5711, 0.7602, 0.5711, 0.7122, 0.5711, 0.7122, 0.5711, 0.7602, 0.6729, 0.7602, 0.6729, 0.7122, 0.6729, 0.7122, 0.6729, 0.7602, 0.7746, 0.7602, 0.7746, 0.7122, 0.3676, 0.325, 0.3676, 0.3988, 0.4694, 0.3988, 0.4694, 0.325, 0.4694, 0.325, 0.4694, 0.3988, 0.5711, 0.3988, 0.5711, 0.325, 0.5711, 0.325, 0.5711, 0.3988, 0.6729, 0.3988, 0.6729, 0.325, 0.6729, 0.325, 0.6729, 0.3988, 0.7746, 0.3988, 0.7746, 0.325, 0.3676, 0.2511, 0.3676, 0.325, 0.4694, 0.325, 0.4694, 0.2511, 0.4694, 0.2511, 0.4694, 0.325, 0.5711, 0.325, 0.5711, 0.2511, 0.5711, 0.2511, 0.5711, 0.325, 0.6729, 0.325, 0.6729, 0.2511, 0.6729, 0.2511, 0.6729, 0.325, 0.7746, 0.325, 0.7746, 0.2511, 0.3676, 0.9425, 0.3676, 1.0, 0.4694, 1.0, 0.4694, 0.9425, 0.4694, 0.9425, 0.4694, 1.0, 0.5711, 1.0, 0.5711, 0.9425, 0.5711, 0.9425, 0.5711, 1.0, 0.6729, 1.0, 0.6729, 0.9425, 0.6729, 0.9425, 0.6729, 1.0, 0.7746, 1.0, 0.7746, 0.9425, 0.3676, 0.3988, 0.3676, 0.4727, 0.4694, 0.4727, 0.4694, 0.3988, 0.4694, 0.3988, 0.4694, 0.4727, 0.5711, 0.4727, 0.5711, 0.3988, 0.5711, 0.3988, 0.5711, 0.4727, 0.6729, 0.4727, 0.6729, 0.3988, 0.6729, 0.3988, 0.6729, 0.4727, 0.7746, 0.4727, 0.7746, 0.3988, 0.3676, 0.4727, 0.3676, 0.7122, 0.4694, 0.7122, 0.4694, 0.4727, 0.4694, 0.4727, 0.4694, 0.7122, 0.5711, 0.7122, 0.5711, 0.4727, 0.5711, 0.4727, 0.5711, 0.7122, 0.6729, 0.7122, 0.6729, 0.4727, 0.6729, 0.4727, 0.6729, 0.7122, 0.7746, 0.7122, 0.7746, 0.4727, 0.3676, 0.08178, 0.3676, 0.2511, 0.4694, 0.2511, 0.4694, 0.08178, 0.4694, 0.08178, 0.4694, 0.2511, 0.5711, 0.2511, 0.5711, 0.08178, 0.5711, 0.08178, 0.5711, 0.2511, 0.6729, 0.2511, 0.6729, 0.08178, 0.6729, 0.08178, 0.6729, 0.2511, 0.7746, 0.2511, 0.7746, 0.08178, 0.3676, 0.8081, 0.3676, 0.8561, 0.4694, 0.8561, 0.4694, 0.8081, 0.4694, 0.8081, 0.4694, 0.8561, 0.5711, 0.8561, 0.5711, 0.8081, 0.5711, 0.8081, 0.5711, 0.8561, 0.6729, 0.8561, 0.6729, 0.8081, 0.6729, 0.8081, 0.6729, 0.8561, 0.7746, 0.8561, 0.7746, 0.8081, 0.3676, 0.0, 0.3676, 0.08178, 0.4694, 0.08178, 0.4694, 0.0, 0.4694, 0.0, 0.4694, 0.08178, 0.5711, 0.08178, 0.5711, 0.0, 0.5711, 0.0, 0.5711, 0.08178, 0.6729, 0.08178, 0.6729, 0.0, 0.6729, 0.0, 0.6729, 0.08178, 0.7746, 0.08178, 0.7746, 0.0, 0.3676, 0.8561, 0.3676, 0.9425, 0.4694, 0.9425, 0.4694, 0.8561, 0.4694, 0.8561, 0.4694, 0.9425, 0.5711, 0.9425, 0.5711, 0.8561, 0.5711, 0.8561, 0.5711, 0.9425, 0.6729, 0.9425, 0.6729, 0.8561, 0.6729, 0.8561, 0.6729, 0.9425, 0.7746, 0.9425, 0.7746, 0.8561, 0.0, 0.4727, 0.0, 0.7122, 0.0, 0.7122, 0.0, 0.4727, 1.0, 0.4727, 1.0, 0.3988, 1.0, 0.3988, 1.0, 0.4727, 1.0, 0.7122, 1.0, 0.4727, 1.0, 0.4727, 1.0, 0.7122, 0.0, 0.7122, 0.0, 0.7602, 0.0, 0.7602, 0.0, 0.7122, 0.0, 0.2511, 0.0, 0.325, 0.0, 0.325, 0.0, 0.2511, 1.0, 0.8561, 1.0, 0.8081, 1.0, 0.8081, 1.0, 0.8561, 0.8763, 0.0, 0.7746, 0.0, 0.7746, 0.0, 0.8763, 0.0, 1.0, 0.2511, 0.8763, 0.2511, 0.8763, 0.2511, 1.0, 0.2511, 0.8763, 0.8561, 1.0, 0.8561, 1.0, 0.8561, 0.8763, 0.8561, 0.8763, 0.9425, 0.8763, 0.8561, 0.8763, 0.8561, 0.8763, 0.9425, 0.8763, 0.08178, 0.8763, 0.0, 0.8763, 0.0, 0.8763, 0.08178, 0.8763, 0.2511, 0.8763, 0.08178, 0.8763, 0.08178, 0.8763, 0.2511, 0.8763, 1.0, 0.8763, 0.9425, 0.8763, 0.9425, 0.8763, 1.0, 0.3676, 1.0, 0.4694, 1.0, 0.4694, 1.0, 0.3676, 1.0, 0.3676, 0.0, 0.0, 0.2511, 0.0, 0.2511, 0.3676, 0.0, 0.0, 0.8561, 0.3676, 1.0, 0.3676, 1.0, 0.0, 0.8561, 1.0, 0.325, 1.0, 0.2511, 1.0, 0.2511, 1.0, 0.325, 1.0, 0.3988, 1.0, 0.325, 1.0, 0.325, 1.0, 0.3988, 0.0, 0.3988, 0.0, 0.4727, 0.0, 0.4727, 0.0, 0.3988, 0.0, 0.325, 0.0, 0.3988, 0.0, 0.3988, 0.0, 0.325, 0.0, 0.8081, 0.0, 0.8561, 0.0, 0.8561, 0.0, 0.8081, 0.0, 0.7602, 0.0, 0.8081, 0.0, 0.8081, 0.0, 0.7602, 1.0, 0.7602, 1.0, 0.7122, 1.0, 0.7122, 1.0, 0.7602, 1.0, 0.8081, 1.0, 0.7602, 1.0, 0.7602, 1.0, 0.8081, 0.4694, 0.0, 0.3676, 0.0, 0.3676, 0.0, 0.4694, 0.0, 0.5711, 0.0, 0.4694, 0.0, 0.4694, 0.0, 0.5711, 0.0, 0.6729, 0.0, 0.5711, 0.0, 0.5711, 0.0, 0.6729, 0.0, 0.7746, 0.0, 0.6729, 0.0, 0.6729, 0.0, 0.7746, 0.0, 0.7746, 1.0, 0.8763, 1.0, 0.8763, 1.0, 0.7746, 1.0, 0.6729, 1.0, 0.7746, 1.0, 0.7746, 1.0, 0.6729, 1.0, 0.5711, 1.0, 0.6729, 1.0, 0.6729, 1.0, 0.5711, 1.0, 0.4694, 1.0, 0.5711, 1.0, 0.5711, 1.0, 0.4694, 1.0])
me_cube_001.materials.append(mat_tentwood)
me_cube_001.materials.append(mat_tentcloth)
me_cube_001.materials.append(None)
me_cube_001.update()

# ---- objects
ob_tent_part = bpy.data.objects.new('tent_part', me_cube_001)

# ---- transforms, parenting, visibility, modifiers, constraints
ob_tent_part.location = (-8.424, -0.05256, 7.223)
ob_tent_part.scale = (0.4, 0.4, 5.0)

# ---- collection membership
col_collection.objects.link(ob_tent_part)

# ---- scene / render settings (as saved in the file)
scene.frame_start = 1; scene.frame_end = 250; scene.frame_set(166)
scene.render.engine = 'BLENDER_EEVEE_NEXT'
bpy.context.view_layer.update()

# ---- added for rendering (the .blend has no active camera and no usable light): camera, sun
cam_auto = bpy.data.cameras.new('AutoCamera')
cam_auto.lens = 50.0
cam_auto.sensor_width = 36.0
cam_auto.clip_end = 1000.0
ob_auto_camera = bpy.data.objects.new('AutoCamera', cam_auto)
scene.collection.objects.link(ob_auto_camera)
ob_auto_camera.location = (20.801, -34.1671, 28.9074)
ob_auto_camera.rotation_euler = (1.09748, -7.21219e-08, 0.694738)
scene.camera = ob_auto_camera
light_auto_sun = bpy.data.lights.new('AutoSun', 'SUN')
light_auto_sun.energy = 3.0
light_auto_sun.angle = 0.0523599
ob_auto_sun = bpy.data.objects.new('AutoSun', light_auto_sun)
scene.collection.objects.link(ob_auto_sun)
ob_auto_sun.rotation_euler = (0.872665, 0.174533, 0.523599)
bpy.context.view_layer.update()
